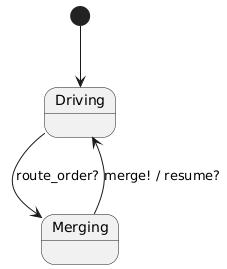

The diagram above was rendered by PlantUML. Its source (embedded in the PNG):
@startuml
[*] --> Driving
Driving --> Merging : route_order?
Merging --> Driving : merge! / resume?
@enduml